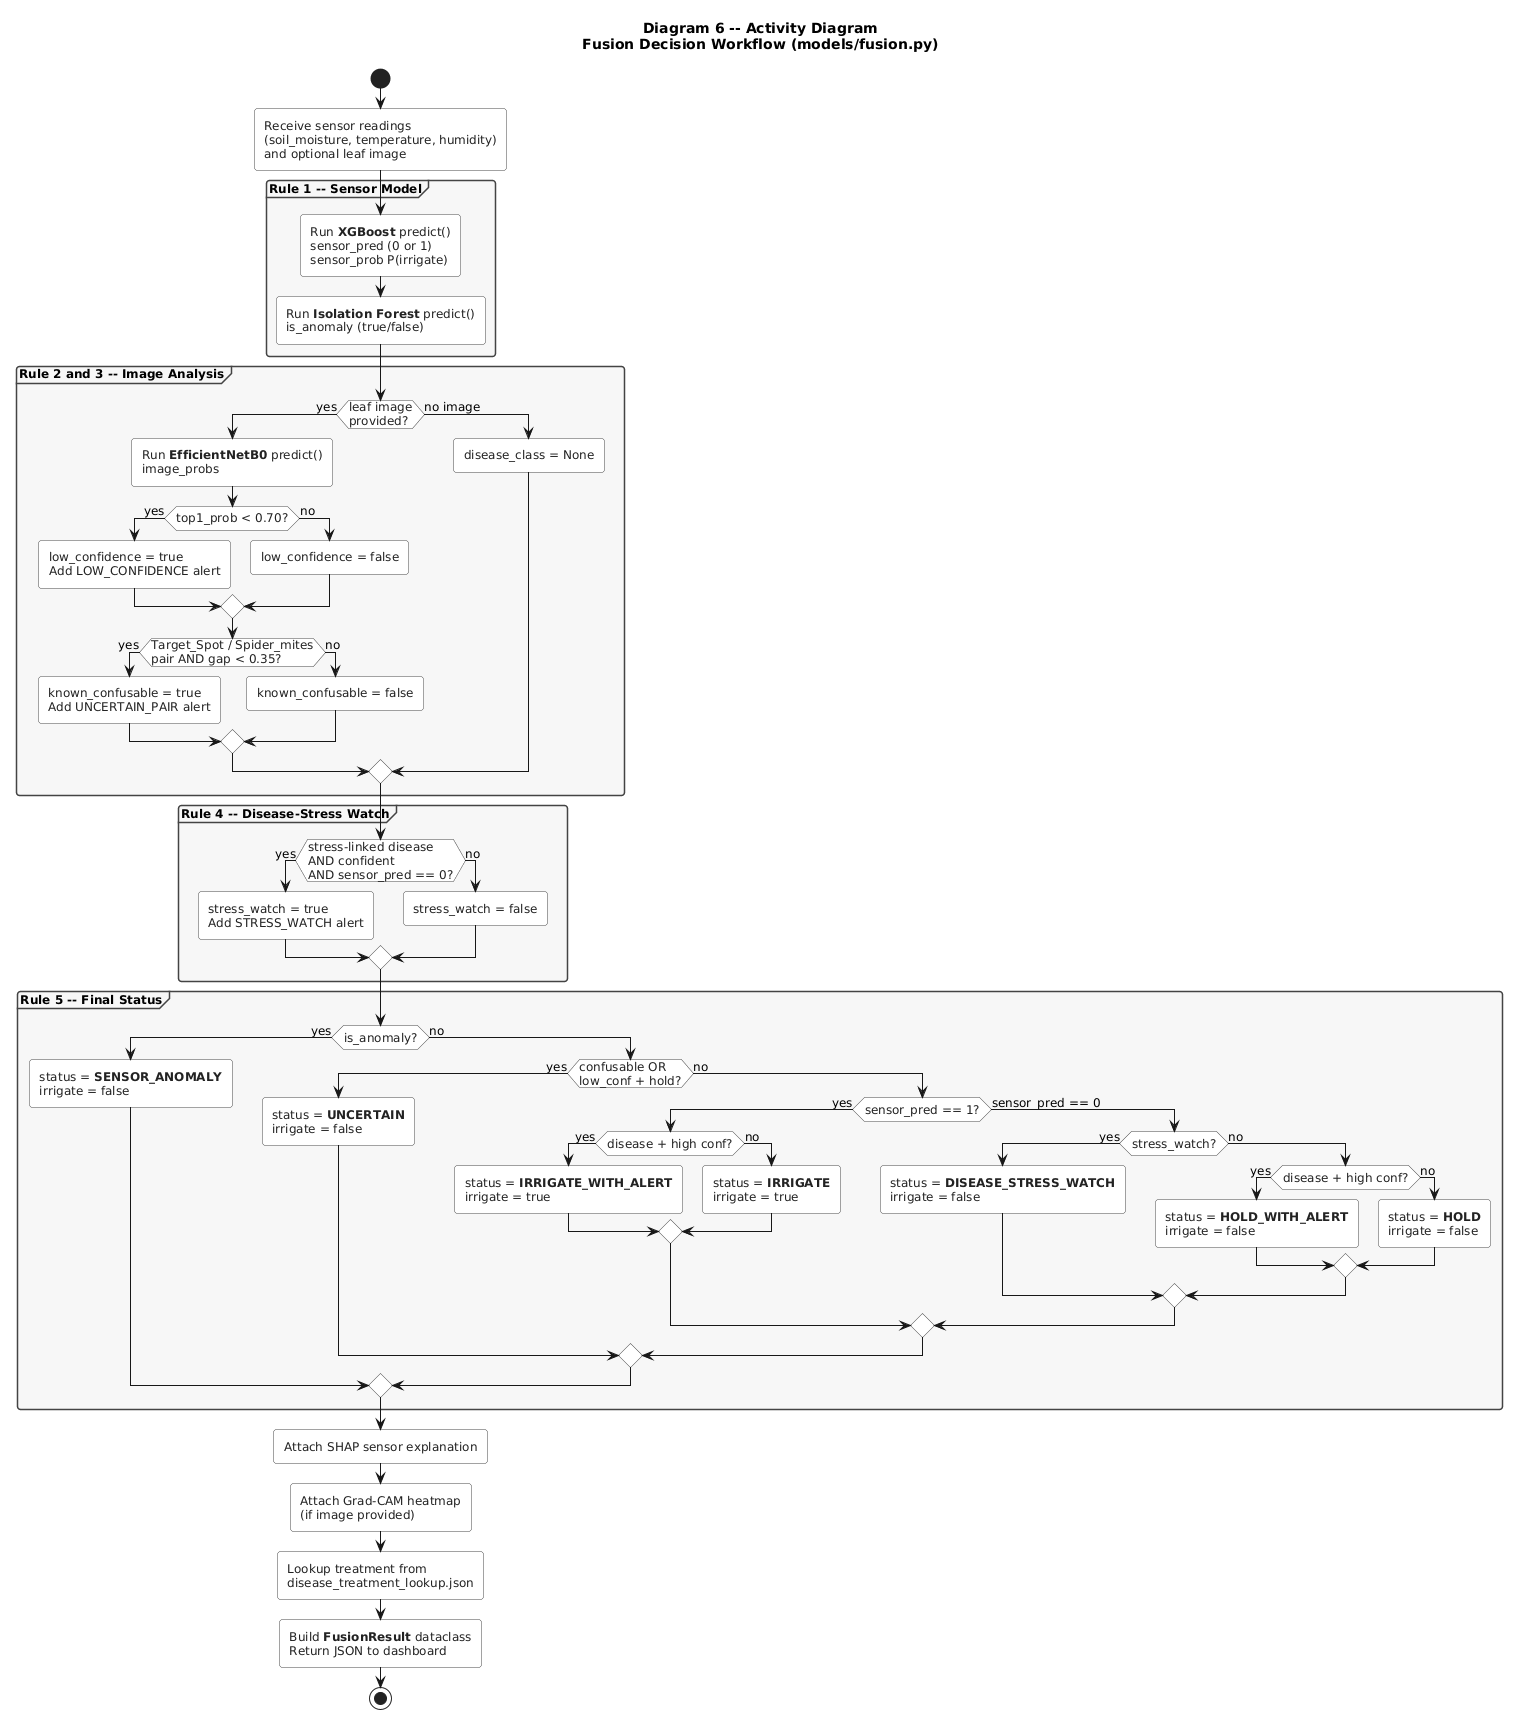

The diagram above was rendered by PlantUML. Its source (embedded in the PNG):
@startuml
skinparam backgroundColor white
skinparam defaultFontName "Segoe UI"
skinparam defaultFontSize 12
skinparam shadowing false
skinparam roundCorner 6

skinparam activity {
  BackgroundColor white
  BorderColor #444444
  FontColor #222222
  DiamondBackgroundColor white
  DiamondBorderColor #444444
}

skinparam partition {
  BackgroundColor #F7F7F7
  BorderColor #444444
  FontStyle bold
}

title <b>Diagram 6 -- Activity Diagram</b>\nFusion Decision Workflow (models/fusion.py)

start

:Receive sensor readings\n(soil_moisture, temperature, humidity)\nand optional leaf image;

partition "Rule 1 -- Sensor Model" {
  :Run **XGBoost** predict()\nsensor_pred (0 or 1)\nsensor_prob P(irrigate);

  :Run **Isolation Forest** predict()\nis_anomaly (true/false);
}

partition "Rule 2 and 3 -- Image Analysis" {
  if (leaf image\nprovided?) then (yes)
    :Run **EfficientNetB0** predict()\nimage_probs;

    if (top1_prob < 0.70?) then (yes)
      :low_confidence = true\nAdd LOW_CONFIDENCE alert;
    else (no)
      :low_confidence = false;
    endif

    if (Target_Spot / Spider_mites\npair AND gap < 0.35?) then (yes)
      :known_confusable = true\nAdd UNCERTAIN_PAIR alert;
    else (no)
      :known_confusable = false;
    endif
  else (no image)
    :disease_class = None;
  endif
}

partition "Rule 4 -- Disease-Stress Watch" {
  if (stress-linked disease\nAND confident\nAND sensor_pred == 0?) then (yes)
    :stress_watch = true\nAdd STRESS_WATCH alert;
  else (no)
    :stress_watch = false;
  endif
}

partition "Rule 5 -- Final Status" {
  if (is_anomaly?) then (yes)
    :status = **SENSOR_ANOMALY**\nirrigate = false;
  else (no)
    if (confusable OR\nlow_conf + hold?) then (yes)
      :status = **UNCERTAIN**\nirrigate = false;
    else (no)
      if (sensor_pred == 1?) then (yes)
        if (disease + high conf?) then (yes)
          :status = **IRRIGATE_WITH_ALERT**\nirrigate = true;
        else (no)
          :status = **IRRIGATE**\nirrigate = true;
        endif
      else (sensor_pred == 0)
        if (stress_watch?) then (yes)
          :status = **DISEASE_STRESS_WATCH**\nirrigate = false;
        else (no)
          if (disease + high conf?) then (yes)
            :status = **HOLD_WITH_ALERT**\nirrigate = false;
          else (no)
            :status = **HOLD**\nirrigate = false;
          endif
        endif
      endif
    endif
  endif
}

:Attach SHAP sensor explanation;

:Attach Grad-CAM heatmap\n(if image provided);

:Lookup treatment from\ndisease_treatment_lookup.json;

:Build **FusionResult** dataclass\nReturn JSON to dashboard;

stop
@enduml